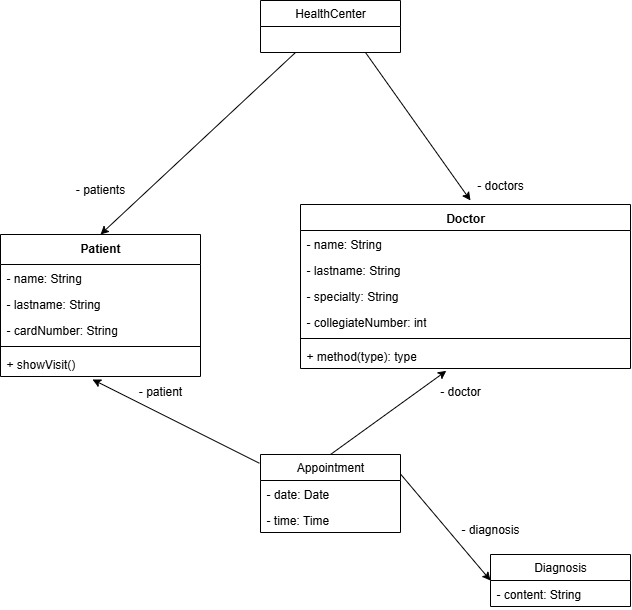

The diagram above was exported from draw.io. Its source (the exported page's mxGraphModel, read from the mxfile embedded in the PNG):
<mxGraphModel dx="802" dy="675" grid="1" gridSize="10" guides="1" tooltips="1" connect="1" arrows="1" fold="1" page="1" pageScale="1" pageWidth="827" pageHeight="1169" math="0" shadow="0">
  <root>
    <mxCell id="0" />
    <mxCell id="1" parent="0" />
    <mxCell id="Uzjr4n9FARc33mC5Ug5S-1" value="&lt;div&gt;Patient&lt;/div&gt;" style="swimlane;fontStyle=1;align=center;verticalAlign=top;childLayout=stackLayout;horizontal=1;startSize=30;horizontalStack=0;resizeParent=1;resizeParentMax=0;resizeLast=0;collapsible=1;marginBottom=0;whiteSpace=wrap;html=1;" vertex="1" parent="1">
      <mxGeometry x="90" y="414" width="200" height="142" as="geometry" />
    </mxCell>
    <mxCell id="Uzjr4n9FARc33mC5Ug5S-5" value="- name: String" style="text;strokeColor=none;fillColor=none;align=left;verticalAlign=top;spacingLeft=4;spacingRight=4;overflow=hidden;rotatable=0;points=[[0,0.5],[1,0.5]];portConstraint=eastwest;whiteSpace=wrap;html=1;" vertex="1" parent="Uzjr4n9FARc33mC5Ug5S-1">
      <mxGeometry y="30" width="200" height="26" as="geometry" />
    </mxCell>
    <mxCell id="Uzjr4n9FARc33mC5Ug5S-19" value="- lastname: String" style="text;strokeColor=none;fillColor=none;align=left;verticalAlign=top;spacingLeft=4;spacingRight=4;overflow=hidden;rotatable=0;points=[[0,0.5],[1,0.5]];portConstraint=eastwest;whiteSpace=wrap;html=1;" vertex="1" parent="Uzjr4n9FARc33mC5Ug5S-1">
      <mxGeometry y="56" width="200" height="26" as="geometry" />
    </mxCell>
    <mxCell id="Uzjr4n9FARc33mC5Ug5S-20" value="- cardNumber: String" style="text;strokeColor=none;fillColor=none;align=left;verticalAlign=top;spacingLeft=4;spacingRight=4;overflow=hidden;rotatable=0;points=[[0,0.5],[1,0.5]];portConstraint=eastwest;whiteSpace=wrap;html=1;" vertex="1" parent="Uzjr4n9FARc33mC5Ug5S-1">
      <mxGeometry y="82" width="200" height="26" as="geometry" />
    </mxCell>
    <mxCell id="Uzjr4n9FARc33mC5Ug5S-9" value="" style="line;strokeWidth=1;fillColor=none;align=left;verticalAlign=middle;spacingTop=-1;spacingLeft=3;spacingRight=3;rotatable=0;labelPosition=right;points=[];portConstraint=eastwest;strokeColor=inherit;" vertex="1" parent="Uzjr4n9FARc33mC5Ug5S-1">
      <mxGeometry y="108" width="200" height="8" as="geometry" />
    </mxCell>
    <mxCell id="Uzjr4n9FARc33mC5Ug5S-4" value="+ showVisit()" style="text;strokeColor=none;fillColor=none;align=left;verticalAlign=top;spacingLeft=4;spacingRight=4;overflow=hidden;rotatable=0;points=[[0,0.5],[1,0.5]];portConstraint=eastwest;whiteSpace=wrap;html=1;" vertex="1" parent="Uzjr4n9FARc33mC5Ug5S-1">
      <mxGeometry y="116" width="200" height="26" as="geometry" />
    </mxCell>
    <mxCell id="Uzjr4n9FARc33mC5Ug5S-15" value="Doctor&lt;div&gt;&lt;br&gt;&lt;/div&gt;" style="swimlane;fontStyle=1;align=center;verticalAlign=top;childLayout=stackLayout;horizontal=1;startSize=26;horizontalStack=0;resizeParent=1;resizeParentMax=0;resizeLast=0;collapsible=1;marginBottom=0;whiteSpace=wrap;html=1;" vertex="1" parent="1">
      <mxGeometry x="390" y="384" width="330" height="164" as="geometry" />
    </mxCell>
    <mxCell id="Uzjr4n9FARc33mC5Ug5S-16" value="- name: String" style="text;strokeColor=none;fillColor=none;align=left;verticalAlign=top;spacingLeft=4;spacingRight=4;overflow=hidden;rotatable=0;points=[[0,0.5],[1,0.5]];portConstraint=eastwest;whiteSpace=wrap;html=1;" vertex="1" parent="Uzjr4n9FARc33mC5Ug5S-15">
      <mxGeometry y="26" width="330" height="26" as="geometry" />
    </mxCell>
    <mxCell id="Uzjr4n9FARc33mC5Ug5S-21" value="- lastname: String&lt;div&gt;&lt;br&gt;&lt;/div&gt;" style="text;strokeColor=none;fillColor=none;align=left;verticalAlign=top;spacingLeft=4;spacingRight=4;overflow=hidden;rotatable=0;points=[[0,0.5],[1,0.5]];portConstraint=eastwest;whiteSpace=wrap;html=1;" vertex="1" parent="Uzjr4n9FARc33mC5Ug5S-15">
      <mxGeometry y="52" width="330" height="26" as="geometry" />
    </mxCell>
    <mxCell id="Uzjr4n9FARc33mC5Ug5S-26" value="- specialty: String" style="text;strokeColor=none;fillColor=none;align=left;verticalAlign=top;spacingLeft=4;spacingRight=4;overflow=hidden;rotatable=0;points=[[0,0.5],[1,0.5]];portConstraint=eastwest;whiteSpace=wrap;html=1;" vertex="1" parent="Uzjr4n9FARc33mC5Ug5S-15">
      <mxGeometry y="78" width="330" height="26" as="geometry" />
    </mxCell>
    <mxCell id="Uzjr4n9FARc33mC5Ug5S-27" value="- collegiateNumber: int" style="text;strokeColor=none;fillColor=none;align=left;verticalAlign=top;spacingLeft=4;spacingRight=4;overflow=hidden;rotatable=0;points=[[0,0.5],[1,0.5]];portConstraint=eastwest;whiteSpace=wrap;html=1;" vertex="1" parent="Uzjr4n9FARc33mC5Ug5S-15">
      <mxGeometry y="104" width="330" height="26" as="geometry" />
    </mxCell>
    <mxCell id="Uzjr4n9FARc33mC5Ug5S-17" value="" style="line;strokeWidth=1;fillColor=none;align=left;verticalAlign=middle;spacingTop=-1;spacingLeft=3;spacingRight=3;rotatable=0;labelPosition=right;points=[];portConstraint=eastwest;strokeColor=inherit;" vertex="1" parent="Uzjr4n9FARc33mC5Ug5S-15">
      <mxGeometry y="130" width="330" height="8" as="geometry" />
    </mxCell>
    <mxCell id="Uzjr4n9FARc33mC5Ug5S-18" value="+ method(type): type" style="text;strokeColor=none;fillColor=none;align=left;verticalAlign=top;spacingLeft=4;spacingRight=4;overflow=hidden;rotatable=0;points=[[0,0.5],[1,0.5]];portConstraint=eastwest;whiteSpace=wrap;html=1;" vertex="1" parent="Uzjr4n9FARc33mC5Ug5S-15">
      <mxGeometry y="138" width="330" height="26" as="geometry" />
    </mxCell>
    <mxCell id="Uzjr4n9FARc33mC5Ug5S-28" value="Appointment" style="swimlane;fontStyle=0;childLayout=stackLayout;horizontal=1;startSize=26;fillColor=none;horizontalStack=0;resizeParent=1;resizeParentMax=0;resizeLast=0;collapsible=1;marginBottom=0;whiteSpace=wrap;html=1;" vertex="1" parent="1">
      <mxGeometry x="350" y="634" width="140" height="78" as="geometry" />
    </mxCell>
    <mxCell id="Uzjr4n9FARc33mC5Ug5S-29" value="- date: Date" style="text;strokeColor=none;fillColor=none;align=left;verticalAlign=top;spacingLeft=4;spacingRight=4;overflow=hidden;rotatable=0;points=[[0,0.5],[1,0.5]];portConstraint=eastwest;whiteSpace=wrap;html=1;" vertex="1" parent="Uzjr4n9FARc33mC5Ug5S-28">
      <mxGeometry y="26" width="140" height="26" as="geometry" />
    </mxCell>
    <mxCell id="Uzjr4n9FARc33mC5Ug5S-30" value="- time: Time" style="text;strokeColor=none;fillColor=none;align=left;verticalAlign=top;spacingLeft=4;spacingRight=4;overflow=hidden;rotatable=0;points=[[0,0.5],[1,0.5]];portConstraint=eastwest;whiteSpace=wrap;html=1;" vertex="1" parent="Uzjr4n9FARc33mC5Ug5S-28">
      <mxGeometry y="52" width="140" height="26" as="geometry" />
    </mxCell>
    <mxCell id="Uzjr4n9FARc33mC5Ug5S-34" value="Diagnosis" style="swimlane;fontStyle=0;childLayout=stackLayout;horizontal=1;startSize=26;fillColor=none;horizontalStack=0;resizeParent=1;resizeParentMax=0;resizeLast=0;collapsible=1;marginBottom=0;whiteSpace=wrap;html=1;" vertex="1" parent="1">
      <mxGeometry x="580" y="734" width="140" height="52" as="geometry" />
    </mxCell>
    <mxCell id="Uzjr4n9FARc33mC5Ug5S-35" value="- content: String" style="text;strokeColor=none;fillColor=none;align=left;verticalAlign=top;spacingLeft=4;spacingRight=4;overflow=hidden;rotatable=0;points=[[0,0.5],[1,0.5]];portConstraint=eastwest;whiteSpace=wrap;html=1;" vertex="1" parent="Uzjr4n9FARc33mC5Ug5S-34">
      <mxGeometry y="26" width="140" height="26" as="geometry" />
    </mxCell>
    <mxCell id="Uzjr4n9FARc33mC5Ug5S-39" value="" style="endArrow=classic;html=1;rounded=0;entryX=0.46;entryY=1.115;entryDx=0;entryDy=0;entryPerimeter=0;exitX=-0.008;exitY=0.112;exitDx=0;exitDy=0;exitPerimeter=0;" edge="1" parent="1" source="Uzjr4n9FARc33mC5Ug5S-28" target="Uzjr4n9FARc33mC5Ug5S-4">
      <mxGeometry width="50" height="50" relative="1" as="geometry">
        <mxPoint x="440" y="764" as="sourcePoint" />
        <mxPoint x="490" y="714" as="targetPoint" />
      </mxGeometry>
    </mxCell>
    <mxCell id="Uzjr4n9FARc33mC5Ug5S-40" value="- patient" style="text;html=1;align=center;verticalAlign=middle;whiteSpace=wrap;rounded=0;" vertex="1" parent="1">
      <mxGeometry x="220" y="556" width="60" height="30" as="geometry" />
    </mxCell>
    <mxCell id="Uzjr4n9FARc33mC5Ug5S-41" value="" style="endArrow=classic;html=1;rounded=0;entryX=0.442;entryY=1.089;entryDx=0;entryDy=0;entryPerimeter=0;exitX=0.5;exitY=0;exitDx=0;exitDy=0;" edge="1" parent="1" source="Uzjr4n9FARc33mC5Ug5S-28" target="Uzjr4n9FARc33mC5Ug5S-18">
      <mxGeometry width="50" height="50" relative="1" as="geometry">
        <mxPoint x="440" y="764" as="sourcePoint" />
        <mxPoint x="490" y="714" as="targetPoint" />
      </mxGeometry>
    </mxCell>
    <mxCell id="Uzjr4n9FARc33mC5Ug5S-42" value="- doctor" style="text;html=1;align=center;verticalAlign=middle;whiteSpace=wrap;rounded=0;" vertex="1" parent="1">
      <mxGeometry x="520" y="556" width="60" height="30" as="geometry" />
    </mxCell>
    <mxCell id="Uzjr4n9FARc33mC5Ug5S-43" value="" style="endArrow=classic;html=1;rounded=0;entryX=0;entryY=0.5;entryDx=0;entryDy=0;exitX=1;exitY=0.25;exitDx=0;exitDy=0;" edge="1" parent="1" source="Uzjr4n9FARc33mC5Ug5S-28" target="Uzjr4n9FARc33mC5Ug5S-34">
      <mxGeometry width="50" height="50" relative="1" as="geometry">
        <mxPoint x="440" y="764" as="sourcePoint" />
        <mxPoint x="490" y="714" as="targetPoint" />
      </mxGeometry>
    </mxCell>
    <mxCell id="Uzjr4n9FARc33mC5Ug5S-44" value="- diagnosis" style="text;html=1;align=center;verticalAlign=middle;whiteSpace=wrap;rounded=0;" vertex="1" parent="1">
      <mxGeometry x="540" y="694" width="80" height="30" as="geometry" />
    </mxCell>
    <mxCell id="Uzjr4n9FARc33mC5Ug5S-45" value="HealthCenter" style="swimlane;fontStyle=0;childLayout=stackLayout;horizontal=1;startSize=26;fillColor=none;horizontalStack=0;resizeParent=1;resizeParentMax=0;resizeLast=0;collapsible=1;marginBottom=0;whiteSpace=wrap;html=1;" vertex="1" parent="1">
      <mxGeometry x="350" y="180" width="140" height="52" as="geometry" />
    </mxCell>
    <mxCell id="Uzjr4n9FARc33mC5Ug5S-49" value="" style="endArrow=classic;html=1;rounded=0;entryX=0.5;entryY=0;entryDx=0;entryDy=0;exitX=0.25;exitY=1;exitDx=0;exitDy=0;" edge="1" parent="1" source="Uzjr4n9FARc33mC5Ug5S-45" target="Uzjr4n9FARc33mC5Ug5S-1">
      <mxGeometry width="50" height="50" relative="1" as="geometry">
        <mxPoint x="430" y="500" as="sourcePoint" />
        <mxPoint x="480" y="450" as="targetPoint" />
      </mxGeometry>
    </mxCell>
    <mxCell id="Uzjr4n9FARc33mC5Ug5S-50" value="" style="endArrow=classic;html=1;rounded=0;exitX=0.75;exitY=1;exitDx=0;exitDy=0;" edge="1" parent="1" source="Uzjr4n9FARc33mC5Ug5S-45">
      <mxGeometry width="50" height="50" relative="1" as="geometry">
        <mxPoint x="430" y="500" as="sourcePoint" />
        <mxPoint x="560" y="380" as="targetPoint" />
      </mxGeometry>
    </mxCell>
    <mxCell id="Uzjr4n9FARc33mC5Ug5S-52" value="- patients" style="text;html=1;align=center;verticalAlign=middle;whiteSpace=wrap;rounded=0;" vertex="1" parent="1">
      <mxGeometry x="150" y="354" width="80" height="30" as="geometry" />
    </mxCell>
    <mxCell id="Uzjr4n9FARc33mC5Ug5S-53" value="- doctors" style="text;html=1;align=center;verticalAlign=middle;whiteSpace=wrap;rounded=0;" vertex="1" parent="1">
      <mxGeometry x="560" y="350" width="60" height="30" as="geometry" />
    </mxCell>
  </root>
</mxGraphModel>